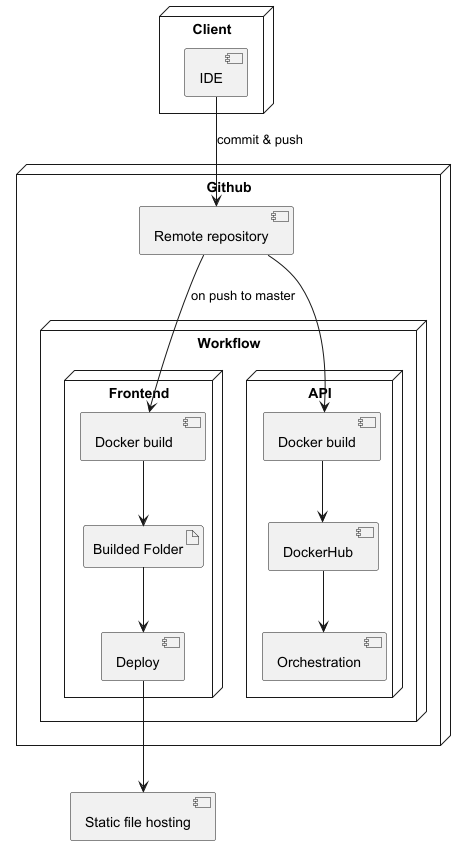

The diagram above was rendered by PlantUML. Its source (embedded in the PNG):
@startuml deployment
' skinparam linetype ortho

node "Client" as client {
    [IDE]
}

node "Github" as gh {
    [Remote repository] as repo
    node "Workflow" as wf {

        node "Frontend" as wfb {
            [Docker build  ] as dockerbuildfront
            artifact "Builded Folder" as dockerhubfront
            [Deploy]
        }

        Node "API" as wfa {
            [Docker build] as wfab
            [DockerHub]
            [Orchestration] as stackdeploy
        }
    }
}

[Static file hosting] as hosting

IDE --> repo : commit & push
repo --> dockerbuildfront : on push to master
dockerbuildfront --> dockerhubfront
dockerhubfront --> Deploy
Deploy --> hosting

repo --> wfab
wfab --> DockerHub
DockerHub --> stackdeploy

@enduml